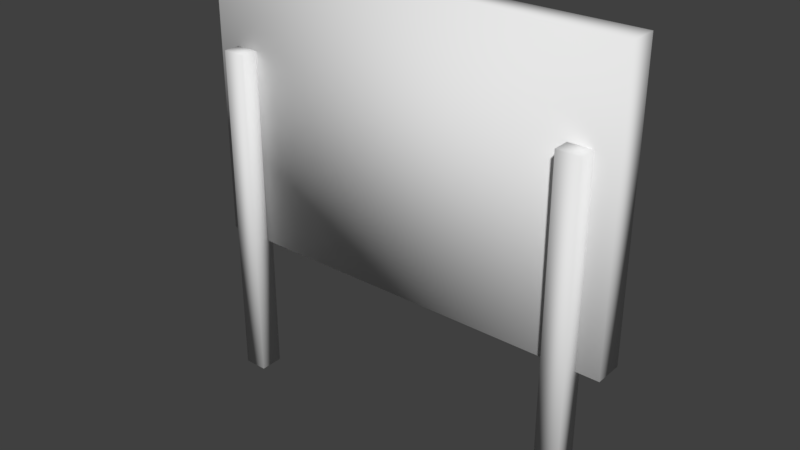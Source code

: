# Source: sign.blend  (saved by Blender 2.78.0; exported with 4.5.12 LTS)
import bpy
from mathutils import Matrix  # noqa: F401  (used for matrix-valued properties, if any)

bpy.ops.wm.read_factory_settings(use_empty=True)
scene = bpy.context.scene
scene.name = 'Scene'

# ---- collections
col_collection_1 = bpy.data.collections.new('Collection 1'); scene.collection.children.link(col_collection_1)

# ---- images (referenced by path relative to the original .blend; pixels are not part of the script)
import os
ASSET_DIR = os.environ.get("B2B_ASSET_DIR", "")  # directory of the original .blend (textures are referenced by path, not embedded)
HERE = os.path.dirname(os.path.abspath(__file__))  # packed textures are extracted next to this script under _unpacked/

def load_image(name, relpath, width, height, colorspace="sRGB"):
    """Load a texture the original file referenced (path relative to the .blend, or extracted next to this script)."""
    p = next((c for c in (os.path.join(HERE, relpath), os.path.join(ASSET_DIR, relpath)) if relpath and os.path.exists(c)), "")
    if p:
        img = bpy.data.images.load(p, check_existing=True)
        img.name = name
    else:  # same state as the original file: an image datablock whose file is absent (Cycles renders it pink)
        img = bpy.data.images.new(name, width, height)
        img.source = "FILE"
        img.filepath = "//" + (relpath or name)
    img.colorspace_settings.name = colorspace
    return img
img_untitled = load_image('Untitled', 'sign.png', 1024, 1024, 'sRGB')

# ---- materials (node trees are filled in below, after node groups)
mat_material = bpy.data.materials.new('Material')
mat_material.alpha_threshold = 0.0
mat_material.use_transparent_shadow = False
mat_material.roughness = 0.5
mat_material.line_color = (0.0, 0.0, 0.0, 1.0)

# ---- material node trees

# ---- world
world_world = bpy.data.worlds.new('World'); scene.world = world_world
world_world.color = (0.05088, 0.05088, 0.05088)
world_world.use_sun_shadow = False
world_world.sun_shadow_jitter_overblur = 0.0
world_world.cycles.sampling_method = 'MANUAL'

# ---- meshes
me_cube = bpy.data.meshes.new('Cube')
me_cube.from_pydata([(-0.7193, 0.05219, -0.452), (0.7193, 0.05219, -0.452), (0.802, -0.05474, -0.5347), (-0.802, -0.05474, -0.5347), (-0.7193, 0.05219, 0.452), (0.7193, 0.05219, 0.452), (0.802, -0.05474, 0.5347), (-0.802, -0.05474, 0.5347), (-0.802, 0.05219, -0.5347), (0.802, 0.05219, -0.5347), (-0.802, 0.05219, 0.5347), (0.802, 0.05219, 0.5347), (-0.7193, 0.02384, -0.452), (0.7193, 0.02384, -0.452), (-0.7193, 0.02384, 0.452), (0.7193, 0.02384, 0.452), (-0.6277, -0.1177, -1.081), (-0.6277, -0.1177, 0.2037), (-0.7167, -0.1177, -1.081), (-0.7167, -0.1177, 0.2037), (-0.6277, -0.02872, -1.081), (-0.6277, -0.02872, 0.2037), (-0.7167, -0.02872, -1.081), (-0.7167, -0.02872, 0.2037), (0.7168, -0.1177, -1.081), (0.7168, -0.1177, 0.2037), (0.6278, -0.1177, -1.081), (0.6278, -0.1177, 0.2037), (0.7168, -0.02872, -1.081), (0.7168, -0.02872, 0.2037), (0.6278, -0.02872, -1.081), (0.6278, -0.02872, 0.2037)], [], [(8, 9, 2, 3), (10, 7, 6, 11), (4, 5, 15, 14), (9, 11, 6, 2), (2, 6, 7, 3), (10, 8, 3, 7), (0, 1, 9, 8), (4, 0, 8, 10), (1, 5, 11, 9), (5, 4, 10, 11), (12, 14, 15, 13), (0, 4, 14, 12), (5, 1, 13, 15), (1, 0, 12, 13), (16, 17, 19, 18), (18, 19, 23, 22), (22, 23, 21, 20), (20, 21, 17, 16), (18, 22, 20, 16), (23, 19, 17, 21), (24, 25, 27, 26), (26, 27, 31, 30), (30, 31, 29, 28), (28, 29, 25, 24), (26, 30, 28, 24), (31, 27, 25, 29)])
me_cube.polygons.foreach_set('use_smooth', [True] * 26)
_uv = me_cube.uv_layers.new(name='UVMap')
_uv.uv.foreach_set('vector', [0.01, 0.7547, 0.49, 0.7547, 0.49, 0.7159, 0.01, 0.7159, 0.865, 0.01, 0.8225, 0.01, 0.8225, 0.4606, 0.865, 0.4606, 0.01, 0.5194, 0.49, 0.5194, 0.49, 0.4806, 0.01, 0.4806, 0.8025, 0.4606, 0.8025, 0.01, 0.76, 0.01, 0.76, 0.4606, 0.49, 0.01, 0.01, 0.01, 0.01, 0.4606, 0.49, 0.4606, 0.01, 0.5782, 0.49, 0.5782, 0.49, 0.5394, 0.01, 0.5394, 0.9275, 0.4606, 0.9275, 0.01, 0.885, 0.01, 0.885, 0.4606, 0.01, 0.6371, 0.49, 0.6371, 0.49, 0.5982, 0.01, 0.5982, 0.99, 0.4606, 0.99, 0.01, 0.9475, 0.01, 0.9475, 0.4606, 0.01, 0.6959, 0.49, 0.6959, 0.49, 0.6571, 0.01, 0.6571, 0.74, 0.01, 0.51, 0.01, 0.51, 0.4606, 0.74, 0.4606, 0.76, 0.7547, 0.99, 0.7547, 0.99, 0.7159, 0.76, 0.7159, 0.8025, 0.6959, 0.8025, 0.4806, 0.76, 0.4806, 0.76, 0.6959, 0.01, 0.8724, 0.49, 0.8724, 0.49, 0.8335, 0.01, 0.8335, 0.615, 0.9312, 0.615, 0.4806, 0.5725, 0.4806, 0.5725, 0.9312, 0.01, 0.9312, 0.49, 0.9312, 0.49, 0.8924, 0.01, 0.8924, 0.6775, 0.9312, 0.6775, 0.4806, 0.635, 0.4806, 0.635, 0.9312, 0.01, 0.99, 0.49, 0.99, 0.49, 0.9512, 0.01, 0.9512, 0.865, 0.4806, 0.8225, 0.4806, 0.8225, 0.5194, 0.865, 0.5194, 0.865, 0.6571, 0.8225, 0.6571, 0.8225, 0.6959, 0.865, 0.6959, 0.74, 0.9312, 0.74, 0.4806, 0.6975, 0.4806, 0.6975, 0.9312, 0.51, 0.99, 0.99, 0.99, 0.99, 0.9512, 0.51, 0.9512, 0.5525, 0.9312, 0.5525, 0.4806, 0.51, 0.4806, 0.51, 0.9312, 0.01, 0.8135, 0.49, 0.8135, 0.49, 0.7747, 0.01, 0.7747, 0.865, 0.5394, 0.8225, 0.5394, 0.8225, 0.5782, 0.865, 0.5782, 0.865, 0.5982, 0.8225, 0.5982, 0.8225, 0.6371, 0.865, 0.6371])
me_cube.materials.append(mat_material)
me_cube.use_remesh_preserve_volume = False
me_cube.use_remesh_preserve_attributes = False
me_cube.use_mirror_vertex_groups = False
me_cube.update()

# ---- objects
ob_sign = bpy.data.objects.new('Sign', me_cube)

# ---- transforms, parenting, visibility, modifiers, constraints
ob_sign.location = (0.0, 0.0, 0.0)
ob_sign.scale = (2.0, 2.0, 2.0)
ob_sign.lock_rotations_4d = False
ob_sign.empty_display_type = 'ARROWS'
ob_sign.lineart.crease_threshold = 0.0

# ---- collection membership
col_collection_1.objects.link(ob_sign)

# ---- scene / render settings (as saved in the file)
scene.frame_start = 1; scene.frame_end = 250; scene.frame_set(1)
scene.render.engine = 'BLENDER_EEVEE_NEXT'
scene.render.resolution_percentage = 50
scene.render.dither_intensity = 0.0
scene.cycles.use_denoising = False
scene.cycles.samples = 128
scene.cycles.sampling_pattern = 'TABULATED_SOBOL'
scene.cycles.light_sampling_threshold = 0.0
scene.cycles.use_adaptive_sampling = False
scene.cycles.use_light_tree = False
scene.cycles.blur_glossy = 0.0
scene.cycles.sample_clamp_indirect = 0.0
scene.view_settings.view_transform = 'Standard'
bpy.context.view_layer.update()

# ---- added for rendering (the .blend has no active camera and no usable light): camera, sun
cam_auto = bpy.data.cameras.new('AutoCamera')
cam_auto.lens = 50.0
cam_auto.sensor_width = 36.0
cam_auto.clip_end = 1000.0
ob_auto_camera = bpy.data.objects.new('AutoCamera', cam_auto)
scene.collection.objects.link(ob_auto_camera)
ob_auto_camera.location = (4.2246, -5.13505, 2.83333)
ob_auto_camera.rotation_euler = (1.09748, -7.21219e-08, 0.694738)
scene.camera = ob_auto_camera
light_auto_sun = bpy.data.lights.new('AutoSun', 'SUN')
light_auto_sun.energy = 3.0
light_auto_sun.angle = 0.0523599
ob_auto_sun = bpy.data.objects.new('AutoSun', light_auto_sun)
scene.collection.objects.link(ob_auto_sun)
ob_auto_sun.rotation_euler = (0.872665, 0.174533, 0.523599)
bpy.context.view_layer.update()
